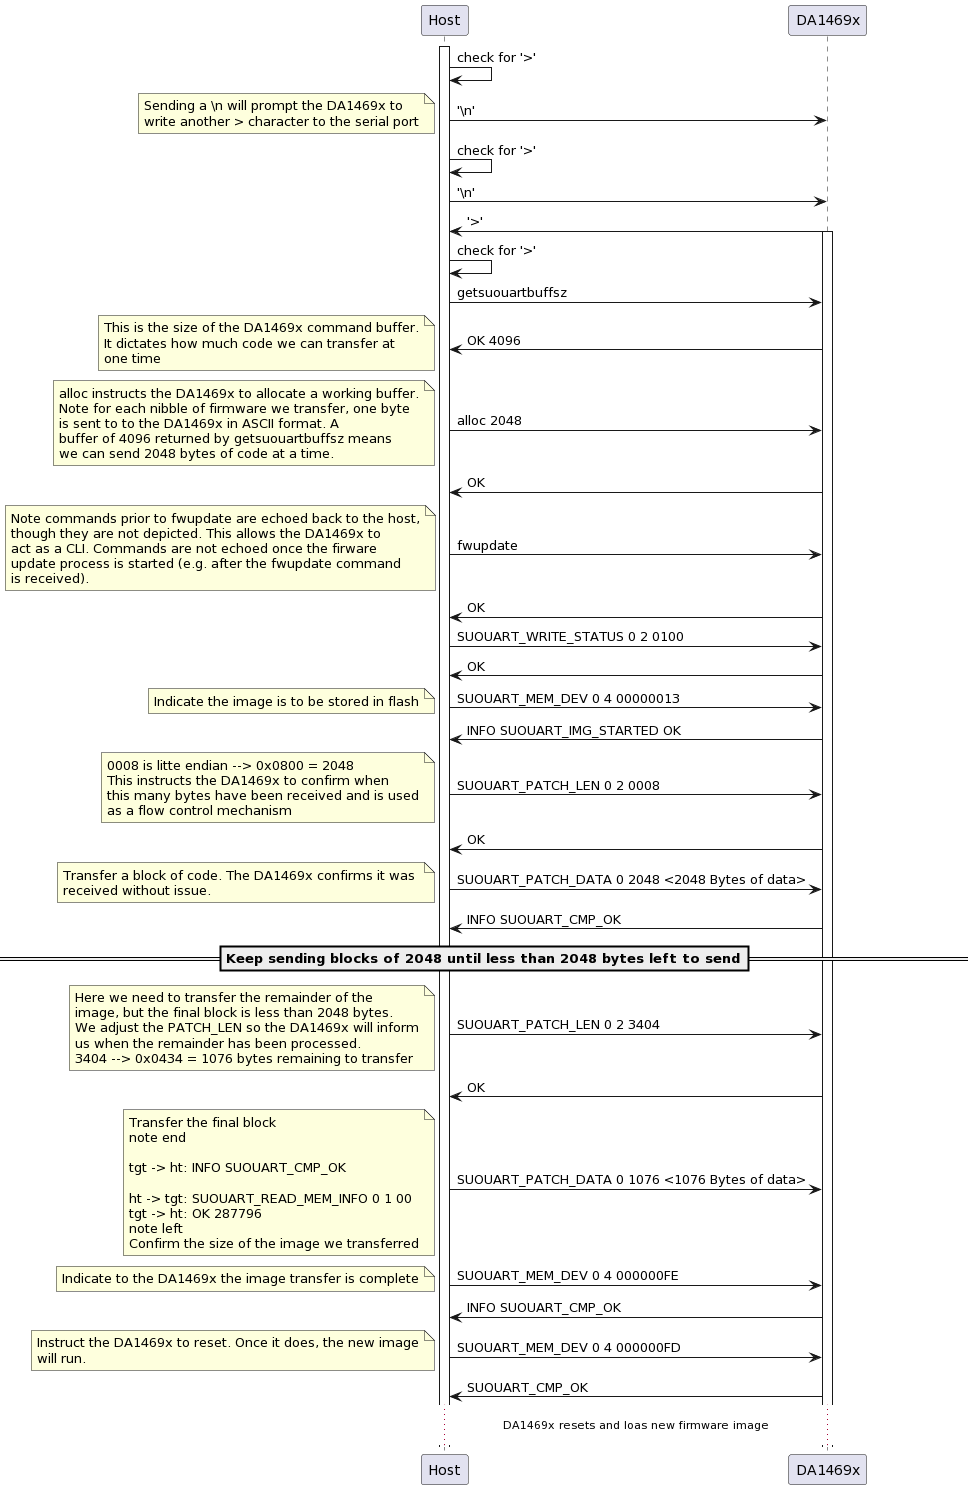

The diagram above was rendered by PlantUML. Its source (embedded in the PNG):
@startuml
participant Host as ht
participant DA1469x as tgt

activate ht
ht -> ht: check for '>'
ht -> tgt: '\\n'
note left
Sending a \n will prompt the DA1469x to
write another > character to the serial port
end note
ht -> ht : check for '>'
ht -> tgt: '\\n'
tgt -> ht: '>'
activate tgt
ht -> ht: check for '>'

ht -> tgt: getsuouartbuffsz
tgt -> ht: OK 4096
note left
This is the size of the DA1469x command buffer.
It dictates how much code we can transfer at
one time
end note

ht -> tgt: alloc 2048
note left
alloc instructs the DA1469x to allocate a working buffer.
Note for each nibble of firmware we transfer, one byte
is sent to to the DA1469x in ASCII format. A 
buffer of 4096 returned by getsuouartbuffsz means
we can send 2048 bytes of code at a time.
end note
tgt -> ht: OK

ht -> tgt: fwupdate
note left
Note commands prior to fwupdate are echoed back to the host,
though they are not depicted. This allows the DA1469x to
act as a CLI. Commands are not echoed once the firware 
update process is started (e.g. after the fwupdate command
is received).
end note
tgt -> ht: OK

ht -> tgt: SUOUART_WRITE_STATUS 0 2 0100
tgt -> ht: OK

ht -> tgt: SUOUART_MEM_DEV 0 4 00000013
note left
Indicate the image is to be stored in flash
end note
tgt -> ht: INFO SUOUART_IMG_STARTED OK

ht -> tgt: SUOUART_PATCH_LEN 0 2 0008
note left
0008 is litte endian --> 0x0800 = 2048
This instructs the DA1469x to confirm when 
this many bytes have been received and is used
as a flow control mechanism
end note
tgt -> ht: OK

ht -> tgt: SUOUART_PATCH_DATA 0 2048 <2048 Bytes of data>
note left
Transfer a block of code. The DA1469x confirms it was 
received without issue.
end note
tgt -> ht: INFO SUOUART_CMP_OK

== Keep sending blocks of 2048 until less than 2048 bytes left to send==


ht -> tgt: SUOUART_PATCH_LEN 0 2 3404
note left
Here we need to transfer the remainder of the
image, but the final block is less than 2048 bytes.
We adjust the PATCH_LEN so the DA1469x will inform
us when the remainder has been processed. 
3404 --> 0x0434 = 1076 bytes remaining to transfer
end note
tgt -> ht: OK

ht -> tgt: SUOUART_PATCH_DATA 0 1076 <1076 Bytes of data>
note left
Transfer the final block
note end

tgt -> ht: INFO SUOUART_CMP_OK

ht -> tgt: SUOUART_READ_MEM_INFO 0 1 00
tgt -> ht: OK 287796
note left
Confirm the size of the image we transferred
end note

ht -> tgt: SUOUART_MEM_DEV 0 4 000000FE
note left
Indicate to the DA1469x the image transfer is complete
end note
tgt -> ht: INFO SUOUART_CMP_OK

ht -> tgt: SUOUART_MEM_DEV 0 4 000000FD
note left
Instruct the DA1469x to reset. Once it does, the new image
will run.
end note
tgt -> ht: SUOUART_CMP_OK

...DA1469x resets and loas new firmware image...
@enduml